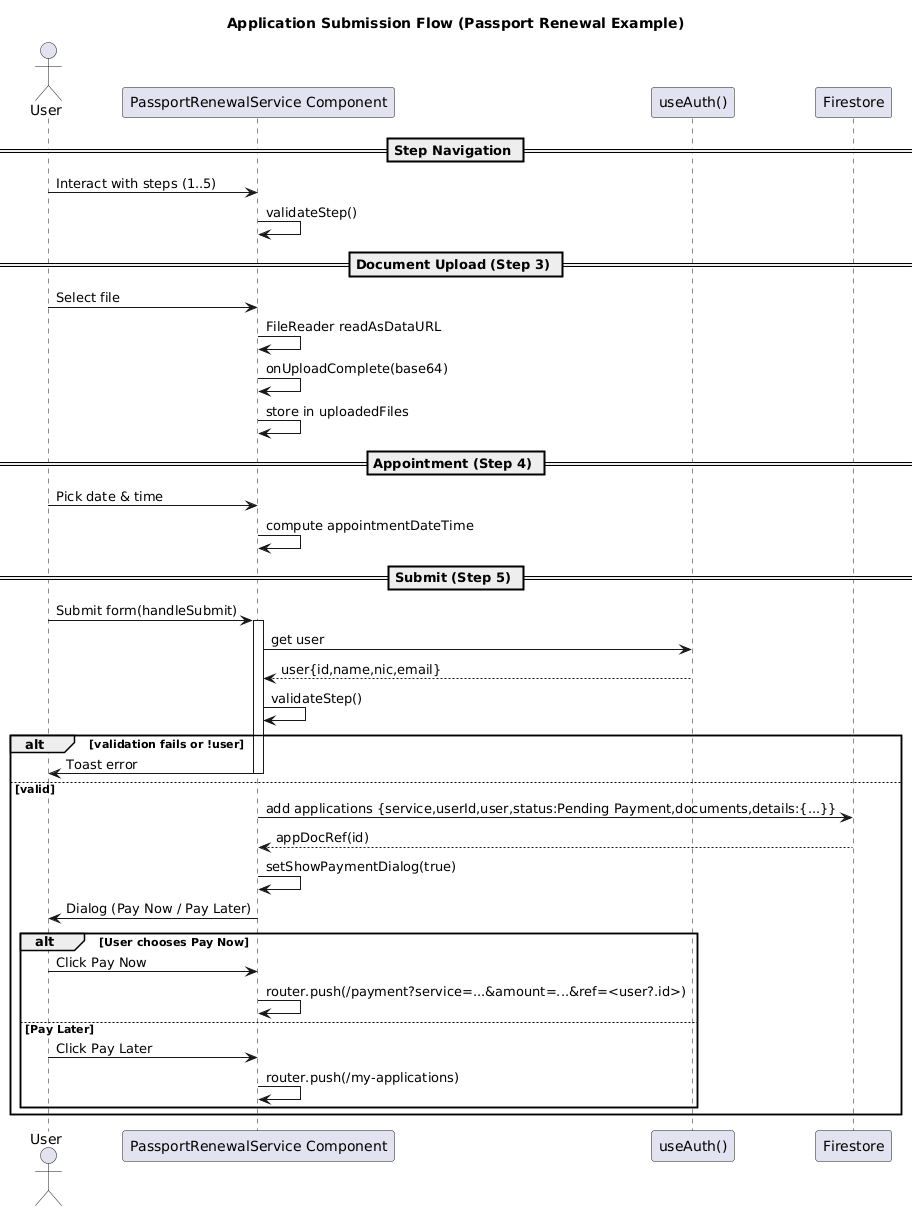

The diagram above was rendered by PlantUML. Its source (embedded in the PNG):
@startuml
title Application Submission Flow (Passport Renewal Example)
' =====================================================================
' Based on passport-renewal-service.tsx multi-step form
' =====================================================================
actor User
participant UI as "PassportRenewalService Component"
participant Auth as "useAuth()"
participant FS as "Firestore"

== Step Navigation ==
User -> UI: Interact with steps (1..5)
UI -> UI: validateStep()

== Document Upload (Step 3) ==
User -> UI: Select file
UI -> UI: FileReader readAsDataURL
UI -> UI: onUploadComplete(base64)
UI -> UI: store in uploadedFiles

== Appointment (Step 4) ==
User -> UI: Pick date & time
UI -> UI: compute appointmentDateTime

== Submit (Step 5) ==
User -> UI: Submit form(handleSubmit)
activate UI
UI -> Auth: get user
Auth --> UI: user{id,name,nic,email}
UI -> UI: validateStep()
alt validation fails or !user
  UI -> User: Toast error
  deactivate UI
else valid
  UI -> FS: add applications {service,userId,user,status:Pending Payment,documents,details:{...}}
  FS --> UI: appDocRef(id)
  UI -> UI: setShowPaymentDialog(true)
  UI -> User: Dialog (Pay Now / Pay Later)
  alt User chooses Pay Now
    User -> UI: Click Pay Now
    UI -> UI: router.push(/payment?service=...&amount=...&ref=<user?.id>)
  else Pay Later
    User -> UI: Click Pay Later
    UI -> UI: router.push(/my-applications)
  end
  deactivate UI
end
@enduml